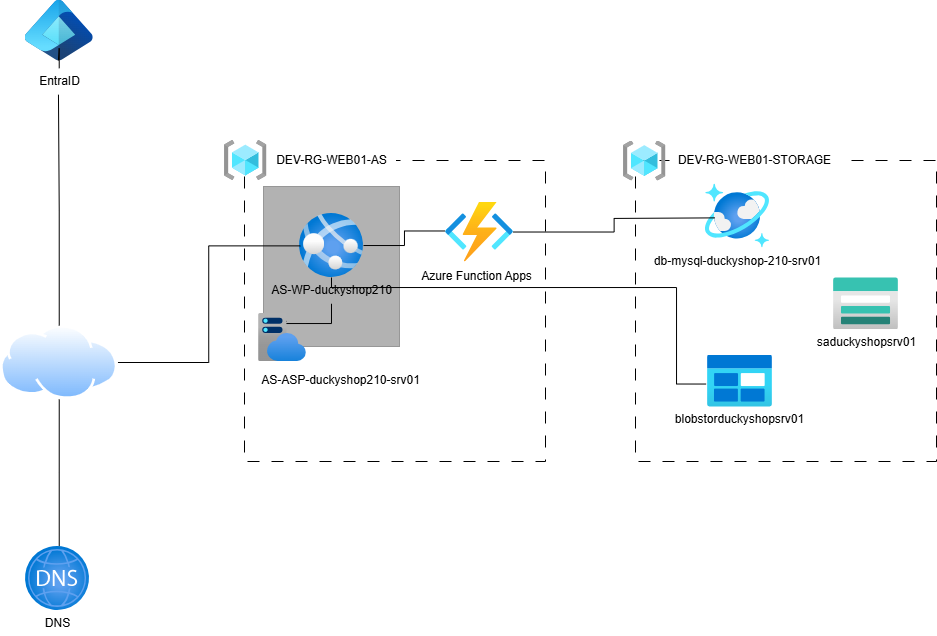

The diagram above was exported from draw.io. Its source (the exported page's mxGraphModel, read from the mxfile embedded in the PNG):
<mxGraphModel dx="1119" dy="898" grid="0" gridSize="10" guides="1" tooltips="1" connect="1" arrows="1" fold="1" page="0" pageScale="1" pageWidth="827" pageHeight="1169" background="#ffffff" math="0" shadow="0">
  <root>
    <mxCell id="WIyWlLk6GJQsqaUBKTNV-0" />
    <mxCell id="WIyWlLk6GJQsqaUBKTNV-1" parent="WIyWlLk6GJQsqaUBKTNV-0" />
    <mxCell id="a5xrKM3_vR0flrIuzx63-2" value="" style="edgeStyle=orthogonalEdgeStyle;rounded=0;orthogonalLoop=1;jettySize=auto;html=1;movable=1;resizable=1;rotatable=1;deletable=1;editable=1;locked=0;connectable=1;" parent="WIyWlLk6GJQsqaUBKTNV-1" source="-h4TM9vM-5xz1iWCd5Sn-7" target="-h4TM9vM-5xz1iWCd5Sn-5" edge="1">
      <mxGeometry relative="1" as="geometry" />
    </mxCell>
    <mxCell id="-h4TM9vM-5xz1iWCd5Sn-7" value="AS-WP-duckyshop210" style="text;html=1;align=center;verticalAlign=middle;resizable=1;points=[];autosize=1;strokeColor=none;fillColor=#FFFFFF;fillStyle=solid;fontColor=#000000;movable=1;rotatable=1;deletable=1;editable=1;locked=0;connectable=1;" parent="WIyWlLk6GJQsqaUBKTNV-1" vertex="1">
      <mxGeometry x="157.5" y="217" width="139" height="26" as="geometry" />
    </mxCell>
    <mxCell id="a5xrKM3_vR0flrIuzx63-1" value="" style="rounded=0;whiteSpace=wrap;html=1;rotation=90;fillStyle=auto;fillColor=light-dark(#000000,#B3B3B3);gradientColor=none;gradientDirection=radial;opacity=30;arcSize=50;perimeterSpacing=0;movable=1;resizable=1;rotatable=1;deletable=1;editable=1;locked=0;connectable=1;" parent="WIyWlLk6GJQsqaUBKTNV-1" vertex="1">
      <mxGeometry x="147" y="138" width="160" height="136" as="geometry" />
    </mxCell>
    <mxCell id="a5xrKM3_vR0flrIuzx63-3" value="" style="rounded=0;whiteSpace=wrap;html=1;fillColor=none;dashed=1;movable=0;resizable=0;rotatable=0;deletable=0;editable=0;locked=1;connectable=0;strokeColor=#000000;dashPattern=12 12;" parent="WIyWlLk6GJQsqaUBKTNV-1" vertex="1">
      <mxGeometry x="531" y="100" width="301" height="301" as="geometry" />
    </mxCell>
    <mxCell id="-h4TM9vM-5xz1iWCd5Sn-0" value="" style="rounded=0;whiteSpace=wrap;html=1;fillColor=none;dashed=1;movable=0;resizable=0;rotatable=0;deletable=0;editable=0;locked=1;connectable=0;strokeColor=#000000;dashPattern=12 12;" parent="WIyWlLk6GJQsqaUBKTNV-1" vertex="1">
      <mxGeometry x="140" y="100" width="301" height="301" as="geometry" />
    </mxCell>
    <mxCell id="-h4TM9vM-5xz1iWCd5Sn-1" value="" style="image;aspect=fixed;html=1;points=[];align=center;fontSize=12;image=img/lib/azure2/general/Resource_Groups.svg;movable=0;resizable=0;rotatable=0;deletable=0;editable=0;locked=1;connectable=0;" parent="WIyWlLk6GJQsqaUBKTNV-1" vertex="1">
      <mxGeometry x="120" y="80" width="42.5" height="40" as="geometry" />
    </mxCell>
    <mxCell id="-h4TM9vM-5xz1iWCd5Sn-4" value="DEV-RG-WEB01-AS" style="text;html=1;align=center;verticalAlign=middle;resizable=0;points=[];autosize=1;strokeColor=none;fillColor=#FFFFFF;fillStyle=solid;fontColor=#000000;movable=0;rotatable=0;deletable=0;editable=0;locked=1;connectable=0;" parent="WIyWlLk6GJQsqaUBKTNV-1" vertex="1">
      <mxGeometry x="162.5" y="87" width="129" height="26" as="geometry" />
    </mxCell>
    <mxCell id="-h4TM9vM-5xz1iWCd5Sn-8" value="" style="image;aspect=fixed;html=1;points=[];align=center;fontSize=12;image=img/lib/azure2/app_services/App_Services.svg;movable=1;resizable=1;rotatable=1;deletable=1;editable=1;locked=0;connectable=1;" parent="WIyWlLk6GJQsqaUBKTNV-1" vertex="1">
      <mxGeometry x="195" y="153" width="64" height="64" as="geometry" />
    </mxCell>
    <mxCell id="-h4TM9vM-5xz1iWCd5Sn-9" value="AS-ASP-duckyshop210-srv01" style="text;html=1;align=center;verticalAlign=middle;resizable=0;points=[];autosize=1;strokeColor=none;fillColor=#FFFFFF;fillStyle=solid;fontColor=#000000;movable=0;rotatable=0;deletable=0;editable=0;locked=1;connectable=0;" parent="WIyWlLk6GJQsqaUBKTNV-1" vertex="1">
      <mxGeometry x="147" y="307" width="177" height="26" as="geometry" />
    </mxCell>
    <mxCell id="-h4TM9vM-5xz1iWCd5Sn-19" value="" style="image;aspect=fixed;html=1;points=[];align=center;fontSize=12;image=img/lib/azure2/general/Resource_Groups.svg;movable=0;resizable=0;rotatable=0;deletable=0;editable=0;locked=1;connectable=0;" parent="WIyWlLk6GJQsqaUBKTNV-1" vertex="1">
      <mxGeometry x="519" y="80.5" width="42.5" height="40" as="geometry" />
    </mxCell>
    <mxCell id="-h4TM9vM-5xz1iWCd5Sn-20" value="DEV-RG-WEB01-STORAGE" style="text;html=1;align=center;verticalAlign=middle;resizable=0;points=[];autosize=1;strokeColor=none;fillColor=#FFFFFF;fillStyle=solid;fontColor=#000000;movable=0;rotatable=0;deletable=0;editable=0;locked=1;connectable=0;" parent="WIyWlLk6GJQsqaUBKTNV-1" vertex="1">
      <mxGeometry x="565" y="87.5" width="171" height="26" as="geometry" />
    </mxCell>
    <mxCell id="-h4TM9vM-5xz1iWCd5Sn-22" value="db-mysql-duckyshop-210-srv01" style="text;html=1;align=center;verticalAlign=middle;resizable=0;points=[];autosize=1;strokeColor=none;fillColor=#FFFFFF;fillStyle=solid;fontColor=#000000;movable=0;rotatable=0;deletable=0;editable=0;locked=1;connectable=0;" parent="WIyWlLk6GJQsqaUBKTNV-1" vertex="1">
      <mxGeometry x="540.5" y="187.5" width="185" height="26" as="geometry" />
    </mxCell>
    <mxCell id="-h4TM9vM-5xz1iWCd5Sn-60" value="" style="image;aspect=fixed;html=1;points=[];align=center;fontSize=12;image=img/lib/azure2/storage/Storage_Accounts.svg;movable=0;resizable=0;rotatable=0;deletable=0;editable=0;locked=1;connectable=0;" parent="WIyWlLk6GJQsqaUBKTNV-1" vertex="1">
      <mxGeometry x="729" y="217.5" width="65" height="52" as="geometry" />
    </mxCell>
    <mxCell id="-h4TM9vM-5xz1iWCd5Sn-63" value="saduckyshopsrv01" style="text;html=1;align=center;verticalAlign=middle;resizable=0;points=[];autosize=1;strokeColor=none;fillColor=#FFFFFF;fillStyle=solid;fontColor=#000000;movable=0;rotatable=0;deletable=0;editable=0;locked=1;connectable=0;" parent="WIyWlLk6GJQsqaUBKTNV-1" vertex="1">
      <mxGeometry x="703" y="268.5" width="117" height="26" as="geometry" />
    </mxCell>
    <mxCell id="-h4TM9vM-5xz1iWCd5Sn-75" value="" style="image;aspect=fixed;html=1;points=[];align=center;fontSize=12;image=img/lib/azure2/other/Entra_Identity.svg;" parent="WIyWlLk6GJQsqaUBKTNV-1" vertex="1">
      <mxGeometry x="-79.27" y="-60" width="68" height="60.440000000000005" as="geometry" />
    </mxCell>
    <mxCell id="-h4TM9vM-5xz1iWCd5Sn-86" style="edgeStyle=orthogonalEdgeStyle;rounded=0;orthogonalLoop=1;jettySize=auto;html=1;strokeColor=#000000;endArrow=none;startFill=0;" parent="WIyWlLk6GJQsqaUBKTNV-1" source="-h4TM9vM-5xz1iWCd5Sn-81" edge="1">
      <mxGeometry relative="1" as="geometry">
        <mxPoint x="-45.26999999999998" y="485.8823529411766" as="targetPoint" />
      </mxGeometry>
    </mxCell>
    <mxCell id="-h4TM9vM-5xz1iWCd5Sn-81" value="" style="image;aspect=fixed;perimeter=ellipsePerimeter;html=1;align=center;shadow=0;dashed=0;spacingTop=3;image=img/lib/active_directory/internet_cloud.svg;" parent="WIyWlLk6GJQsqaUBKTNV-1" vertex="1">
      <mxGeometry x="-104" y="265" width="117.46" height="74" as="geometry" />
    </mxCell>
    <mxCell id="-h4TM9vM-5xz1iWCd5Sn-82" style="edgeStyle=orthogonalEdgeStyle;rounded=0;orthogonalLoop=1;jettySize=auto;html=1;entryX=0.487;entryY=0.993;entryDx=0;entryDy=0;entryPerimeter=0;endArrow=none;startFill=0;strokeColor=#000000;" parent="WIyWlLk6GJQsqaUBKTNV-1" source="-h4TM9vM-5xz1iWCd5Sn-76" target="-h4TM9vM-5xz1iWCd5Sn-75" edge="1">
      <mxGeometry relative="1" as="geometry" />
    </mxCell>
    <mxCell id="-h4TM9vM-5xz1iWCd5Sn-83" value="" style="edgeStyle=orthogonalEdgeStyle;rounded=0;orthogonalLoop=1;jettySize=auto;html=1;entryX=0.487;entryY=0.993;entryDx=0;entryDy=0;entryPerimeter=0;endArrow=none;startFill=0;strokeColor=#000000;" parent="WIyWlLk6GJQsqaUBKTNV-1" source="-h4TM9vM-5xz1iWCd5Sn-81" target="-h4TM9vM-5xz1iWCd5Sn-76" edge="1">
      <mxGeometry relative="1" as="geometry">
        <mxPoint x="-45" y="265" as="sourcePoint" />
        <mxPoint x="-46" as="targetPoint" />
      </mxGeometry>
    </mxCell>
    <mxCell id="-h4TM9vM-5xz1iWCd5Sn-76" value="EntraID" style="text;html=1;align=center;verticalAlign=middle;resizable=0;points=[];autosize=1;strokeColor=none;fillColor=#FFFFFF;fillStyle=solid;fontColor=#000000;" parent="WIyWlLk6GJQsqaUBKTNV-1" vertex="1">
      <mxGeometry x="-74.77" y="7.999999999999999" width="59" height="26" as="geometry" />
    </mxCell>
    <mxCell id="-h4TM9vM-5xz1iWCd5Sn-84" style="edgeStyle=orthogonalEdgeStyle;rounded=0;orthogonalLoop=1;jettySize=auto;html=1;entryX=0.012;entryY=0.506;entryDx=0;entryDy=0;entryPerimeter=0;strokeColor=#000000;endArrow=none;startFill=0;" parent="WIyWlLk6GJQsqaUBKTNV-1" source="-h4TM9vM-5xz1iWCd5Sn-81" target="-h4TM9vM-5xz1iWCd5Sn-8" edge="1">
      <mxGeometry relative="1" as="geometry" />
    </mxCell>
    <mxCell id="-h4TM9vM-5xz1iWCd5Sn-85" value="" style="image;aspect=fixed;html=1;points=[];align=center;fontSize=12;image=img/lib/azure2/networking/DNS_Zones.svg;" parent="WIyWlLk6GJQsqaUBKTNV-1" vertex="1">
      <mxGeometry x="-79" y="486" width="64" height="64" as="geometry" />
    </mxCell>
    <mxCell id="-h4TM9vM-5xz1iWCd5Sn-87" value="DNS" style="text;html=1;align=center;verticalAlign=middle;resizable=0;points=[];autosize=1;strokeColor=none;fillColor=#FFFFFF;fillStyle=solid;fontColor=#000000;" parent="WIyWlLk6GJQsqaUBKTNV-1" vertex="1">
      <mxGeometry x="-68.5" y="550" width="43" height="26" as="geometry" />
    </mxCell>
    <mxCell id="a5xrKM3_vR0flrIuzx63-0" value="" style="image;aspect=fixed;html=1;points=[];align=center;fontSize=12;image=img/lib/azure2/databases/Azure_Cosmos_DB.svg;movable=0;resizable=0;rotatable=0;deletable=0;editable=0;locked=1;connectable=0;" parent="WIyWlLk6GJQsqaUBKTNV-1" vertex="1">
      <mxGeometry x="601" y="123.5" width="64" height="64" as="geometry" />
    </mxCell>
    <mxCell id="-h4TM9vM-5xz1iWCd5Sn-5" value="" style="image;aspect=fixed;html=1;points=[];align=center;fontSize=12;image=img/lib/azure2/app_services/App_Service_Plans.svg;movable=0;resizable=0;rotatable=0;deletable=0;editable=0;locked=1;connectable=0;" parent="WIyWlLk6GJQsqaUBKTNV-1" vertex="1">
      <mxGeometry x="154" y="253" width="48" height="48" as="geometry" />
    </mxCell>
    <mxCell id="a5xrKM3_vR0flrIuzx63-5" value="" style="image;aspect=fixed;html=1;points=[];align=center;fontSize=12;image=img/lib/azure2/general/Blob_Block.svg;movable=0;resizable=0;rotatable=0;deletable=0;editable=0;locked=1;connectable=0;" parent="WIyWlLk6GJQsqaUBKTNV-1" vertex="1">
      <mxGeometry x="603" y="294.5" width="65" height="52" as="geometry" />
    </mxCell>
    <mxCell id="a5xrKM3_vR0flrIuzx63-6" value="blobstorduckyshopsrv01" style="text;html=1;align=center;verticalAlign=middle;resizable=0;points=[];autosize=1;strokeColor=none;fillColor=#FFFFFF;fillStyle=solid;fontColor=#000000;movable=0;rotatable=0;deletable=0;editable=0;locked=1;connectable=0;" parent="WIyWlLk6GJQsqaUBKTNV-1" vertex="1">
      <mxGeometry x="562" y="346.5" width="147" height="26" as="geometry" />
    </mxCell>
    <mxCell id="yqjvqjMth8g7LIWqXBmh-1" style="edgeStyle=orthogonalEdgeStyle;rounded=0;orthogonalLoop=1;jettySize=auto;html=1;strokeColor=#000000;endArrow=none;startFill=0;" edge="1" parent="WIyWlLk6GJQsqaUBKTNV-1" source="a5xrKM3_vR0flrIuzx63-7">
      <mxGeometry relative="1" as="geometry">
        <mxPoint x="610.2051657652244" y="157.38459660456738" as="targetPoint" />
      </mxGeometry>
    </mxCell>
    <mxCell id="a5xrKM3_vR0flrIuzx63-7" value="" style="image;aspect=fixed;html=1;points=[];align=center;fontSize=12;image=img/lib/azure2/compute/Function_Apps.svg;movable=1;resizable=1;rotatable=1;deletable=1;editable=1;locked=0;connectable=1;" parent="WIyWlLk6GJQsqaUBKTNV-1" vertex="1">
      <mxGeometry x="341" y="141.5" width="68" height="60" as="geometry" />
    </mxCell>
    <mxCell id="a5xrKM3_vR0flrIuzx63-8" value="Azure Function Apps" style="text;html=1;align=center;verticalAlign=middle;resizable=1;points=[];autosize=1;strokeColor=none;fillColor=#FFFFFF;fillStyle=solid;fontColor=#000000;movable=1;rotatable=1;deletable=1;editable=1;locked=0;connectable=1;" parent="WIyWlLk6GJQsqaUBKTNV-1" vertex="1">
      <mxGeometry x="307" y="202.5" width="129" height="26" as="geometry" />
    </mxCell>
    <mxCell id="yqjvqjMth8g7LIWqXBmh-0" style="edgeStyle=orthogonalEdgeStyle;rounded=0;orthogonalLoop=1;jettySize=auto;html=1;entryX=-0.007;entryY=0.483;entryDx=0;entryDy=0;entryPerimeter=0;strokeColor=light-dark(#000000,#000000);endArrow=none;startFill=0;" edge="1" parent="WIyWlLk6GJQsqaUBKTNV-1" source="-h4TM9vM-5xz1iWCd5Sn-8" target="a5xrKM3_vR0flrIuzx63-7">
      <mxGeometry relative="1" as="geometry" />
    </mxCell>
    <mxCell id="yqjvqjMth8g7LIWqXBmh-2" style="edgeStyle=orthogonalEdgeStyle;rounded=0;orthogonalLoop=1;jettySize=auto;html=1;strokeColor=#000000;endArrow=none;startFill=0;" edge="1" parent="WIyWlLk6GJQsqaUBKTNV-1" source="-h4TM9vM-5xz1iWCd5Sn-8">
      <mxGeometry relative="1" as="geometry">
        <mxPoint x="601.5897561097756" y="323.53844275841357" as="targetPoint" />
        <Array as="points">
          <mxPoint x="227" y="227" />
          <mxPoint x="572" y="227" />
          <mxPoint x="572" y="323" />
        </Array>
      </mxGeometry>
    </mxCell>
  </root>
</mxGraphModel>